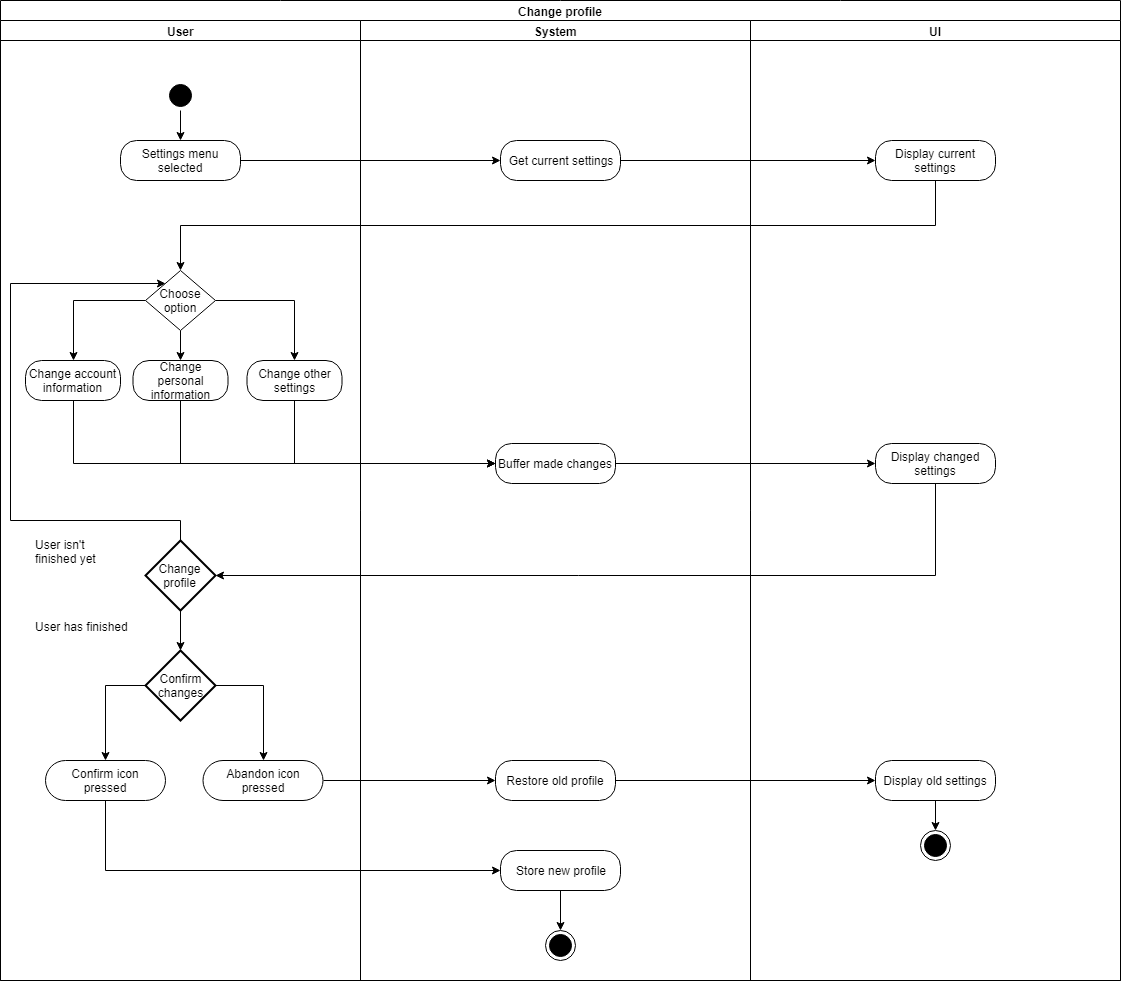

The diagram above was exported from draw.io. Its source (the exported page's mxGraphModel, read from the mxfile embedded in the PNG):
<mxGraphModel dx="1394" dy="715" grid="1" gridSize="10" guides="1" tooltips="1" connect="1" arrows="1" fold="1" page="1" pageScale="1" pageWidth="850" pageHeight="1100" math="0" shadow="0">
  <root>
    <mxCell id="0" />
    <mxCell id="1" parent="0" />
    <mxCell id="W63UwnAJEFVMuDdGlJuz-1" value="Change profile" style="swimlane;html=1;childLayout=stackLayout;resizeParent=1;resizeParentMax=0;startSize=20;" parent="1" vertex="1">
      <mxGeometry width="1120" height="980" as="geometry" />
    </mxCell>
    <mxCell id="W63UwnAJEFVMuDdGlJuz-2" value="User" style="swimlane;html=1;startSize=20;" parent="W63UwnAJEFVMuDdGlJuz-1" vertex="1">
      <mxGeometry y="20" width="360" height="960" as="geometry" />
    </mxCell>
    <mxCell id="ueg9IYhwtby1PQviJ7uX-21" style="edgeStyle=orthogonalEdgeStyle;rounded=0;orthogonalLoop=1;jettySize=auto;html=1;exitX=0.5;exitY=1;exitDx=0;exitDy=0;strokeColor=#000000;" edge="1" parent="W63UwnAJEFVMuDdGlJuz-2" source="W63UwnAJEFVMuDdGlJuz-5" target="W63UwnAJEFVMuDdGlJuz-7">
      <mxGeometry relative="1" as="geometry" />
    </mxCell>
    <mxCell id="W63UwnAJEFVMuDdGlJuz-5" value="" style="ellipse;html=1;shape=startState;fillColor=#000000;strokeColor=#000000;" parent="W63UwnAJEFVMuDdGlJuz-2" vertex="1">
      <mxGeometry x="165" y="60" width="30" height="30" as="geometry" />
    </mxCell>
    <mxCell id="W63UwnAJEFVMuDdGlJuz-7" value="Settings menu selected" style="rounded=1;whiteSpace=wrap;html=1;arcSize=40;fontColor=#000000;fillColor=#ffffff;strokeColor=#000000;" parent="W63UwnAJEFVMuDdGlJuz-2" vertex="1">
      <mxGeometry x="120" y="120" width="120" height="40" as="geometry" />
    </mxCell>
    <mxCell id="W63UwnAJEFVMuDdGlJuz-21" value="Change account information" style="rounded=1;whiteSpace=wrap;html=1;arcSize=40;fontColor=#000000;fillColor=#ffffff;strokeColor=#000000;" parent="W63UwnAJEFVMuDdGlJuz-2" vertex="1">
      <mxGeometry x="25" y="340" width="95" height="40" as="geometry" />
    </mxCell>
    <mxCell id="W63UwnAJEFVMuDdGlJuz-23" value="Change personal information" style="rounded=1;whiteSpace=wrap;html=1;arcSize=40;fontColor=#000000;fillColor=#ffffff;strokeColor=#000000;" parent="W63UwnAJEFVMuDdGlJuz-2" vertex="1">
      <mxGeometry x="132.5" y="340" width="95" height="40" as="geometry" />
    </mxCell>
    <mxCell id="W63UwnAJEFVMuDdGlJuz-24" value="Change other settings" style="rounded=1;whiteSpace=wrap;html=1;arcSize=40;fontColor=#000000;fillColor=#ffffff;strokeColor=#000000;" parent="W63UwnAJEFVMuDdGlJuz-2" vertex="1">
      <mxGeometry x="246.5" y="340" width="95" height="40" as="geometry" />
    </mxCell>
    <mxCell id="ueg9IYhwtby1PQviJ7uX-24" value="Confirm icon&lt;br&gt;pressed" style="rounded=1;whiteSpace=wrap;html=1;arcSize=50;fillColor=#FFFFFF;strokeColor=#000000;" vertex="1" parent="W63UwnAJEFVMuDdGlJuz-2">
      <mxGeometry x="45" y="740" width="120" height="40" as="geometry" />
    </mxCell>
    <mxCell id="ueg9IYhwtby1PQviJ7uX-25" value="Abandon icon&lt;br&gt;pressed" style="rounded=1;whiteSpace=wrap;html=1;arcSize=50;fillColor=#FFFFFF;strokeColor=#000000;" vertex="1" parent="W63UwnAJEFVMuDdGlJuz-2">
      <mxGeometry x="202.5" y="740" width="120" height="40" as="geometry" />
    </mxCell>
    <mxCell id="W63UwnAJEFVMuDdGlJuz-3" value="System" style="swimlane;html=1;startSize=20;" parent="W63UwnAJEFVMuDdGlJuz-1" vertex="1">
      <mxGeometry x="360" y="20" width="390" height="960" as="geometry" />
    </mxCell>
    <mxCell id="ueg9IYhwtby1PQviJ7uX-35" style="edgeStyle=orthogonalEdgeStyle;rounded=0;orthogonalLoop=1;jettySize=auto;html=1;exitX=0.5;exitY=1;exitDx=0;exitDy=0;entryX=0.5;entryY=0;entryDx=0;entryDy=0;strokeColor=#000000;" edge="1" parent="W63UwnAJEFVMuDdGlJuz-3" source="W63UwnAJEFVMuDdGlJuz-36" target="W63UwnAJEFVMuDdGlJuz-50">
      <mxGeometry relative="1" as="geometry" />
    </mxCell>
    <mxCell id="W63UwnAJEFVMuDdGlJuz-36" value="Store new profile" style="rounded=1;whiteSpace=wrap;html=1;arcSize=40;fontColor=#000000;fillColor=#ffffff;strokeColor=#000000;" parent="W63UwnAJEFVMuDdGlJuz-3" vertex="1">
      <mxGeometry x="140" y="830" width="120" height="40" as="geometry" />
    </mxCell>
    <mxCell id="W63UwnAJEFVMuDdGlJuz-45" value="Restore old profile" style="rounded=1;whiteSpace=wrap;html=1;arcSize=40;fontColor=#000000;fillColor=#ffffff;strokeColor=#000000;" parent="W63UwnAJEFVMuDdGlJuz-3" vertex="1">
      <mxGeometry x="135" y="740" width="120" height="40" as="geometry" />
    </mxCell>
    <mxCell id="ueg9IYhwtby1PQviJ7uX-1" value="Get current settings" style="rounded=1;whiteSpace=wrap;html=1;arcSize=40;fillColor=#ffffff;strokeColor=#000000;" vertex="1" parent="W63UwnAJEFVMuDdGlJuz-3">
      <mxGeometry x="140" y="120" width="120" height="40" as="geometry" />
    </mxCell>
    <mxCell id="W63UwnAJEFVMuDdGlJuz-50" value="" style="ellipse;html=1;shape=endState;fillColor=#000000;strokeColor=#000000;" parent="W63UwnAJEFVMuDdGlJuz-3" vertex="1">
      <mxGeometry x="185" y="910" width="30" height="30" as="geometry" />
    </mxCell>
    <mxCell id="W63UwnAJEFVMuDdGlJuz-4" value="UI" style="swimlane;html=1;startSize=20;" parent="W63UwnAJEFVMuDdGlJuz-1" vertex="1">
      <mxGeometry x="750" y="20" width="370" height="960" as="geometry" />
    </mxCell>
    <mxCell id="ueg9IYhwtby1PQviJ7uX-3" value="Display current settings" style="rounded=1;whiteSpace=wrap;html=1;arcSize=40;fillColor=#FFFFFF;strokeColor=#000000;gradientColor=none;" vertex="1" parent="W63UwnAJEFVMuDdGlJuz-4">
      <mxGeometry x="125" y="120" width="120" height="40" as="geometry" />
    </mxCell>
    <mxCell id="ueg9IYhwtby1PQviJ7uX-16" value="Display changed settings" style="rounded=1;whiteSpace=wrap;html=1;arcSize=40;fillColor=#FFFFFF;strokeColor=#000000;" vertex="1" parent="W63UwnAJEFVMuDdGlJuz-4">
      <mxGeometry x="125" y="423" width="120" height="40" as="geometry" />
    </mxCell>
    <mxCell id="ueg9IYhwtby1PQviJ7uX-34" style="edgeStyle=orthogonalEdgeStyle;rounded=0;orthogonalLoop=1;jettySize=auto;html=1;exitX=0.5;exitY=1;exitDx=0;exitDy=0;entryX=0;entryY=0.5;entryDx=0;entryDy=0;strokeColor=#000000;" edge="1" parent="W63UwnAJEFVMuDdGlJuz-4" source="ueg9IYhwtby1PQviJ7uX-29" target="ueg9IYhwtby1PQviJ7uX-32">
      <mxGeometry relative="1" as="geometry" />
    </mxCell>
    <mxCell id="ueg9IYhwtby1PQviJ7uX-29" value="Display old settings" style="rounded=1;whiteSpace=wrap;html=1;arcSize=40;fillColor=#FFFFFF;strokeColor=#000000;" vertex="1" parent="W63UwnAJEFVMuDdGlJuz-4">
      <mxGeometry x="125" y="740" width="120" height="40" as="geometry" />
    </mxCell>
    <mxCell id="ueg9IYhwtby1PQviJ7uX-32" value="" style="ellipse;html=1;shape=endState;fillColor=#000000;strokeColor=#000000;direction=south;" vertex="1" parent="W63UwnAJEFVMuDdGlJuz-4">
      <mxGeometry x="170" y="810" width="30" height="30" as="geometry" />
    </mxCell>
    <mxCell id="ueg9IYhwtby1PQviJ7uX-2" style="edgeStyle=orthogonalEdgeStyle;rounded=0;orthogonalLoop=1;jettySize=auto;html=1;exitX=1;exitY=0.5;exitDx=0;exitDy=0;strokeColor=#000000;" edge="1" parent="W63UwnAJEFVMuDdGlJuz-1" source="W63UwnAJEFVMuDdGlJuz-7" target="ueg9IYhwtby1PQviJ7uX-1">
      <mxGeometry relative="1" as="geometry" />
    </mxCell>
    <mxCell id="ueg9IYhwtby1PQviJ7uX-4" style="edgeStyle=orthogonalEdgeStyle;rounded=0;orthogonalLoop=1;jettySize=auto;html=1;exitX=1;exitY=0.5;exitDx=0;exitDy=0;entryX=0;entryY=0.5;entryDx=0;entryDy=0;strokeColor=#000000;" edge="1" parent="W63UwnAJEFVMuDdGlJuz-1" source="ueg9IYhwtby1PQviJ7uX-1" target="ueg9IYhwtby1PQviJ7uX-3">
      <mxGeometry relative="1" as="geometry" />
    </mxCell>
    <mxCell id="ueg9IYhwtby1PQviJ7uX-28" style="edgeStyle=orthogonalEdgeStyle;rounded=0;orthogonalLoop=1;jettySize=auto;html=1;exitX=1;exitY=0.5;exitDx=0;exitDy=0;entryX=0;entryY=0.5;entryDx=0;entryDy=0;strokeColor=#000000;" edge="1" parent="W63UwnAJEFVMuDdGlJuz-1" source="ueg9IYhwtby1PQviJ7uX-25" target="W63UwnAJEFVMuDdGlJuz-45">
      <mxGeometry relative="1" as="geometry" />
    </mxCell>
    <mxCell id="ueg9IYhwtby1PQviJ7uX-30" style="edgeStyle=orthogonalEdgeStyle;rounded=0;orthogonalLoop=1;jettySize=auto;html=1;exitX=1;exitY=0.5;exitDx=0;exitDy=0;strokeColor=#000000;" edge="1" parent="W63UwnAJEFVMuDdGlJuz-1" source="W63UwnAJEFVMuDdGlJuz-45" target="ueg9IYhwtby1PQviJ7uX-29">
      <mxGeometry relative="1" as="geometry" />
    </mxCell>
    <mxCell id="ueg9IYhwtby1PQviJ7uX-37" style="edgeStyle=orthogonalEdgeStyle;rounded=0;orthogonalLoop=1;jettySize=auto;html=1;exitX=0.5;exitY=1;exitDx=0;exitDy=0;entryX=0;entryY=0.5;entryDx=0;entryDy=0;strokeColor=#000000;" edge="1" parent="W63UwnAJEFVMuDdGlJuz-1" source="ueg9IYhwtby1PQviJ7uX-24" target="W63UwnAJEFVMuDdGlJuz-36">
      <mxGeometry relative="1" as="geometry" />
    </mxCell>
    <mxCell id="ueg9IYhwtby1PQviJ7uX-9" style="edgeStyle=orthogonalEdgeStyle;rounded=0;orthogonalLoop=1;jettySize=auto;html=1;exitX=0;exitY=0.5;exitDx=0;exitDy=0;exitPerimeter=0;entryX=0.5;entryY=0;entryDx=0;entryDy=0;strokeColor=#000000;" edge="1" parent="1" source="ueg9IYhwtby1PQviJ7uX-5" target="W63UwnAJEFVMuDdGlJuz-21">
      <mxGeometry relative="1" as="geometry" />
    </mxCell>
    <mxCell id="ueg9IYhwtby1PQviJ7uX-10" style="edgeStyle=orthogonalEdgeStyle;rounded=0;orthogonalLoop=1;jettySize=auto;html=1;exitX=0.5;exitY=1;exitDx=0;exitDy=0;exitPerimeter=0;entryX=0.5;entryY=0;entryDx=0;entryDy=0;strokeColor=#000000;" edge="1" parent="1" source="ueg9IYhwtby1PQviJ7uX-5" target="W63UwnAJEFVMuDdGlJuz-23">
      <mxGeometry relative="1" as="geometry" />
    </mxCell>
    <mxCell id="ueg9IYhwtby1PQviJ7uX-11" style="edgeStyle=orthogonalEdgeStyle;rounded=0;orthogonalLoop=1;jettySize=auto;html=1;exitX=1;exitY=0.5;exitDx=0;exitDy=0;exitPerimeter=0;strokeColor=#000000;" edge="1" parent="1" source="ueg9IYhwtby1PQviJ7uX-5" target="W63UwnAJEFVMuDdGlJuz-24">
      <mxGeometry relative="1" as="geometry" />
    </mxCell>
    <mxCell id="ueg9IYhwtby1PQviJ7uX-5" value="Choose&lt;br&gt;option&lt;br&gt;" style="strokeWidth=1;html=1;shape=mxgraph.flowchart.decision;whiteSpace=wrap;fillColor=#FFFFFF;strokeColor=#000000;" vertex="1" parent="1">
      <mxGeometry x="145" y="270" width="70" height="60" as="geometry" />
    </mxCell>
    <mxCell id="ueg9IYhwtby1PQviJ7uX-6" style="edgeStyle=orthogonalEdgeStyle;rounded=0;orthogonalLoop=1;jettySize=auto;html=1;exitX=0.5;exitY=1;exitDx=0;exitDy=0;entryX=0.5;entryY=0;entryDx=0;entryDy=0;entryPerimeter=0;strokeColor=#000000;" edge="1" parent="1" source="ueg9IYhwtby1PQviJ7uX-3" target="ueg9IYhwtby1PQviJ7uX-5">
      <mxGeometry relative="1" as="geometry" />
    </mxCell>
    <mxCell id="ueg9IYhwtby1PQviJ7uX-17" style="edgeStyle=orthogonalEdgeStyle;rounded=0;orthogonalLoop=1;jettySize=auto;html=1;exitX=1;exitY=0.5;exitDx=0;exitDy=0;entryX=0;entryY=0.5;entryDx=0;entryDy=0;strokeColor=#000000;" edge="1" parent="1" source="ueg9IYhwtby1PQviJ7uX-12" target="ueg9IYhwtby1PQviJ7uX-16">
      <mxGeometry relative="1" as="geometry" />
    </mxCell>
    <mxCell id="ueg9IYhwtby1PQviJ7uX-12" value="Buffer made changes" style="rounded=1;whiteSpace=wrap;html=1;arcSize=40;fillColor=#FFFFFF;strokeColor=#000000;" vertex="1" parent="1">
      <mxGeometry x="495" y="443" width="120" height="40" as="geometry" />
    </mxCell>
    <mxCell id="ueg9IYhwtby1PQviJ7uX-13" style="edgeStyle=orthogonalEdgeStyle;rounded=0;orthogonalLoop=1;jettySize=auto;html=1;exitX=0.5;exitY=1;exitDx=0;exitDy=0;entryX=0;entryY=0.5;entryDx=0;entryDy=0;strokeColor=#000000;" edge="1" parent="1" source="W63UwnAJEFVMuDdGlJuz-21" target="ueg9IYhwtby1PQviJ7uX-12">
      <mxGeometry relative="1" as="geometry" />
    </mxCell>
    <mxCell id="ueg9IYhwtby1PQviJ7uX-14" style="edgeStyle=orthogonalEdgeStyle;rounded=0;orthogonalLoop=1;jettySize=auto;html=1;exitX=0.5;exitY=1;exitDx=0;exitDy=0;entryX=0;entryY=0.5;entryDx=0;entryDy=0;strokeColor=#000000;" edge="1" parent="1" source="W63UwnAJEFVMuDdGlJuz-23" target="ueg9IYhwtby1PQviJ7uX-12">
      <mxGeometry relative="1" as="geometry" />
    </mxCell>
    <mxCell id="ueg9IYhwtby1PQviJ7uX-15" style="edgeStyle=orthogonalEdgeStyle;rounded=0;orthogonalLoop=1;jettySize=auto;html=1;exitX=0.5;exitY=1;exitDx=0;exitDy=0;entryX=0;entryY=0.5;entryDx=0;entryDy=0;strokeColor=#000000;" edge="1" parent="1" source="W63UwnAJEFVMuDdGlJuz-24" target="ueg9IYhwtby1PQviJ7uX-12">
      <mxGeometry relative="1" as="geometry" />
    </mxCell>
    <mxCell id="ueg9IYhwtby1PQviJ7uX-20" style="edgeStyle=orthogonalEdgeStyle;rounded=0;orthogonalLoop=1;jettySize=auto;html=1;exitX=0.5;exitY=0;exitDx=0;exitDy=0;exitPerimeter=0;strokeColor=#000000;entryX=0.288;entryY=0.211;entryDx=0;entryDy=0;entryPerimeter=0;" edge="1" parent="1" source="ueg9IYhwtby1PQviJ7uX-18" target="ueg9IYhwtby1PQviJ7uX-5">
      <mxGeometry relative="1" as="geometry">
        <mxPoint x="140" y="270" as="targetPoint" />
        <Array as="points">
          <mxPoint x="180" y="520" />
          <mxPoint x="10" y="520" />
          <mxPoint x="10" y="283" />
        </Array>
      </mxGeometry>
    </mxCell>
    <mxCell id="ueg9IYhwtby1PQviJ7uX-23" style="edgeStyle=orthogonalEdgeStyle;rounded=0;orthogonalLoop=1;jettySize=auto;html=1;exitX=0.5;exitY=1;exitDx=0;exitDy=0;exitPerimeter=0;entryX=0;entryY=0.5;entryDx=0;entryDy=0;entryPerimeter=0;strokeColor=#000000;" edge="1" parent="1" source="ueg9IYhwtby1PQviJ7uX-18" target="ueg9IYhwtby1PQviJ7uX-22">
      <mxGeometry relative="1" as="geometry" />
    </mxCell>
    <mxCell id="ueg9IYhwtby1PQviJ7uX-18" value="Change profile" style="strokeWidth=2;html=1;shape=mxgraph.flowchart.decision;whiteSpace=wrap;fillColor=#FFFFFF;" vertex="1" parent="1">
      <mxGeometry x="145" y="540" width="70" height="70" as="geometry" />
    </mxCell>
    <mxCell id="ueg9IYhwtby1PQviJ7uX-19" style="edgeStyle=orthogonalEdgeStyle;rounded=0;orthogonalLoop=1;jettySize=auto;html=1;exitX=0.5;exitY=1;exitDx=0;exitDy=0;entryX=1;entryY=0.5;entryDx=0;entryDy=0;entryPerimeter=0;strokeColor=#000000;" edge="1" parent="1" source="ueg9IYhwtby1PQviJ7uX-16" target="ueg9IYhwtby1PQviJ7uX-18">
      <mxGeometry relative="1" as="geometry" />
    </mxCell>
    <mxCell id="ueg9IYhwtby1PQviJ7uX-26" style="edgeStyle=orthogonalEdgeStyle;rounded=0;orthogonalLoop=1;jettySize=auto;html=1;exitX=0.5;exitY=1;exitDx=0;exitDy=0;exitPerimeter=0;entryX=0.5;entryY=0;entryDx=0;entryDy=0;strokeColor=#000000;" edge="1" parent="1" source="ueg9IYhwtby1PQviJ7uX-22" target="ueg9IYhwtby1PQviJ7uX-24">
      <mxGeometry relative="1" as="geometry" />
    </mxCell>
    <mxCell id="ueg9IYhwtby1PQviJ7uX-27" style="edgeStyle=orthogonalEdgeStyle;rounded=0;orthogonalLoop=1;jettySize=auto;html=1;exitX=0.5;exitY=0;exitDx=0;exitDy=0;exitPerimeter=0;entryX=0.5;entryY=0;entryDx=0;entryDy=0;strokeColor=#000000;" edge="1" parent="1" source="ueg9IYhwtby1PQviJ7uX-22" target="ueg9IYhwtby1PQviJ7uX-25">
      <mxGeometry relative="1" as="geometry" />
    </mxCell>
    <mxCell id="ueg9IYhwtby1PQviJ7uX-22" value="Confirm&lt;br&gt;changes&lt;br&gt;" style="strokeWidth=2;html=1;shape=mxgraph.flowchart.decision;whiteSpace=wrap;fillColor=#FFFFFF;direction=south;" vertex="1" parent="1">
      <mxGeometry x="145" y="650" width="70" height="70" as="geometry" />
    </mxCell>
    <mxCell id="ueg9IYhwtby1PQviJ7uX-38" value="User isn't &lt;br&gt;finished yet" style="text;html=1;resizable=0;points=[];autosize=1;align=left;verticalAlign=top;spacingTop=-4;" vertex="1" parent="1">
      <mxGeometry x="32.5" y="535" width="80" height="30" as="geometry" />
    </mxCell>
    <mxCell id="ueg9IYhwtby1PQviJ7uX-39" value="User has finished" style="text;html=1;resizable=0;points=[];autosize=1;align=left;verticalAlign=top;spacingTop=-4;" vertex="1" parent="1">
      <mxGeometry x="32.5" y="617" width="110" height="20" as="geometry" />
    </mxCell>
  </root>
</mxGraphModel>